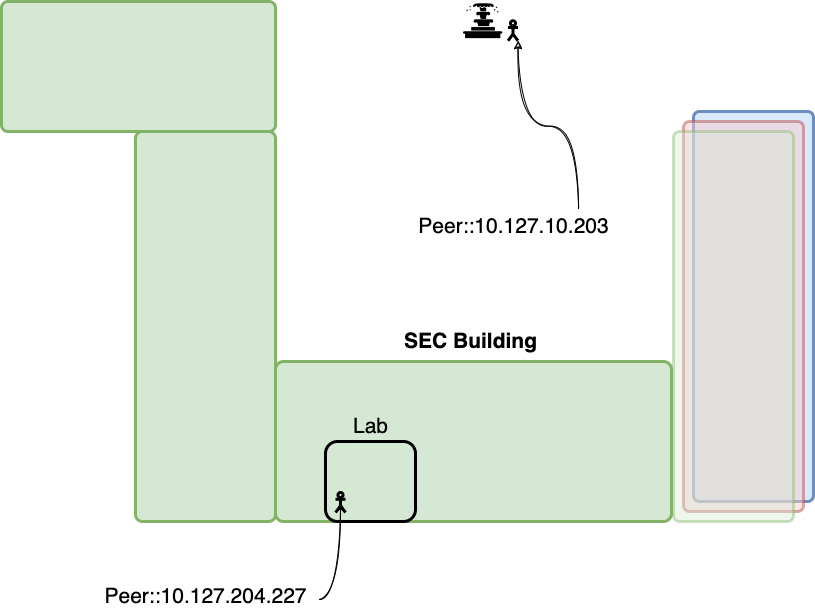

The diagram above was exported from draw.io. Its source (the exported page's mxGraphModel, read from the mxfile embedded in the PNG):
<mxGraphModel dx="1426" dy="647" grid="1" gridSize="10" guides="1" tooltips="1" connect="1" arrows="1" fold="1" page="1" pageScale="1" pageWidth="850" pageHeight="1100" math="0" shadow="0">
  <root>
    <mxCell id="0" />
    <mxCell id="1" parent="0" />
    <mxCell id="2" value="" style="rounded=1;whiteSpace=wrap;html=1;fillColor=#d5e8d4;strokeWidth=3;arcSize=5;strokeColor=#82b366;" vertex="1" parent="1">
      <mxGeometry x="292" y="380" width="396" height="160" as="geometry" />
    </mxCell>
    <mxCell id="3" value="" style="rounded=1;whiteSpace=wrap;html=1;strokeWidth=3;fillColor=none;" vertex="1" parent="1">
      <mxGeometry x="342" y="460" width="90" height="80" as="geometry" />
    </mxCell>
    <mxCell id="4" value="" style="rounded=1;whiteSpace=wrap;html=1;fillColor=#d5e8d4;strokeWidth=3;arcSize=5;strokeColor=#82b366;" vertex="1" parent="1">
      <mxGeometry x="152" y="150" width="140" height="390" as="geometry" />
    </mxCell>
    <mxCell id="5" value="" style="rounded=1;whiteSpace=wrap;html=1;fillColor=#d5e8d4;strokeWidth=3;arcSize=5;strokeColor=#82b366;" vertex="1" parent="1">
      <mxGeometry x="18" y="20" width="274" height="130" as="geometry" />
    </mxCell>
    <mxCell id="6" value="" style="shape=umlActor;verticalLabelPosition=bottom;verticalAlign=top;html=1;outlineConnect=0;rounded=1;strokeWidth=3;fillColor=none;" vertex="1" parent="1">
      <mxGeometry x="352" y="511" width="10" height="20" as="geometry" />
    </mxCell>
    <mxCell id="7" value="&lt;font style=&quot;font-size: 21px&quot;&gt;&lt;b&gt;SEC Building&lt;/b&gt;&lt;/font&gt;" style="text;html=1;align=center;verticalAlign=middle;resizable=0;points=[];autosize=1;strokeColor=none;fillColor=none;" vertex="1" parent="1">
      <mxGeometry x="412" y="350" width="150" height="20" as="geometry" />
    </mxCell>
    <mxCell id="8" value="Lab" style="text;html=1;align=center;verticalAlign=middle;resizable=0;points=[];autosize=1;strokeColor=none;fillColor=none;fontSize=21;" vertex="1" parent="1">
      <mxGeometry x="362" y="430" width="50" height="30" as="geometry" />
    </mxCell>
    <mxCell id="9" value="" style="endArrow=classic;html=1;rounded=0;fontSize=21;sketch=1;edgeStyle=orthogonalEdgeStyle;curved=1;entryX=0.5;entryY=0.5;entryDx=0;entryDy=0;entryPerimeter=0;exitX=1.014;exitY=0.6;exitDx=0;exitDy=0;exitPerimeter=0;" edge="1" source="10" target="6" parent="1">
      <mxGeometry width="50" height="50" relative="1" as="geometry">
        <mxPoint x="322" y="610" as="sourcePoint" />
        <mxPoint x="372" y="560" as="targetPoint" />
      </mxGeometry>
    </mxCell>
    <mxCell id="10" value="Peer::10.127.204.227" style="text;html=1;align=center;verticalAlign=middle;resizable=0;points=[];autosize=1;strokeColor=none;fillColor=none;fontSize=21;" vertex="1" parent="1">
      <mxGeometry x="112" y="600" width="220" height="30" as="geometry" />
    </mxCell>
    <mxCell id="11" value="" style="rounded=1;whiteSpace=wrap;html=1;fillColor=#dae8fc;strokeWidth=3;arcSize=5;strokeColor=#6c8ebf;" vertex="1" parent="1">
      <mxGeometry x="710" y="130" width="120" height="390" as="geometry" />
    </mxCell>
    <mxCell id="12" value="" style="rounded=1;whiteSpace=wrap;html=1;fillColor=#f8cecc;strokeWidth=3;arcSize=5;strokeColor=#b85450;opacity=50;" vertex="1" parent="1">
      <mxGeometry x="700" y="140" width="120" height="390" as="geometry" />
    </mxCell>
    <mxCell id="13" value="" style="rounded=1;whiteSpace=wrap;html=1;fillColor=#d5e8d4;strokeWidth=3;arcSize=5;strokeColor=#82b366;opacity=40;" vertex="1" parent="1">
      <mxGeometry x="690" y="150" width="120" height="390" as="geometry" />
    </mxCell>
    <mxCell id="14" value="" style="shape=umlActor;verticalLabelPosition=bottom;verticalAlign=top;html=1;outlineConnect=0;rounded=1;strokeWidth=3;fillColor=none;" vertex="1" parent="1">
      <mxGeometry x="524.5" y="39.25" width="10" height="20" as="geometry" />
    </mxCell>
    <mxCell id="15" value="Peer::10.127.10.203" style="text;html=1;align=center;verticalAlign=middle;resizable=0;points=[];autosize=1;strokeColor=none;fillColor=none;fontSize=21;" vertex="1" parent="1">
      <mxGeometry x="425" y="230" width="210" height="30" as="geometry" />
    </mxCell>
    <mxCell id="16" value="" style="endArrow=classic;html=1;rounded=0;fontSize=21;sketch=1;edgeStyle=orthogonalEdgeStyle;curved=1;entryX=1;entryY=1;entryDx=0;entryDy=0;entryPerimeter=0;exitX=0.81;exitY=-0.1;exitDx=0;exitDy=0;exitPerimeter=0;" edge="1" source="15" target="14" parent="1">
      <mxGeometry width="50" height="50" relative="1" as="geometry">
        <mxPoint x="450.5" y="206" as="sourcePoint" />
        <mxPoint x="579.5" y="151" as="targetPoint" />
      </mxGeometry>
    </mxCell>
    <mxCell id="17" value="" style="shape=image;verticalLabelPosition=bottom;labelBackgroundColor=default;verticalAlign=top;aspect=fixed;imageAspect=0;image=data:image/png,(base64 omitted: 9020 chars);" vertex="1" parent="1">
      <mxGeometry x="480" y="20" width="39.25" height="39.25" as="geometry" />
    </mxCell>
  </root>
</mxGraphModel>